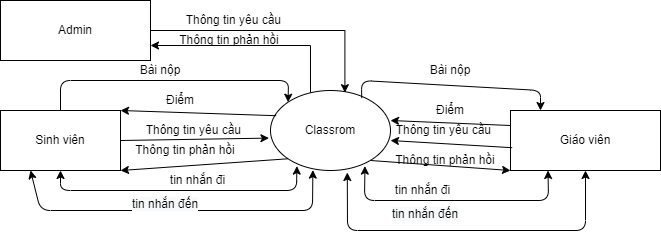

The diagram above was exported from draw.io. Its source (the exported page's mxGraphModel, read from the mxfile embedded in the PNG):
<mxGraphModel dx="1050" dy="483" grid="1" gridSize="10" guides="1" tooltips="1" connect="1" arrows="1" fold="1" page="1" pageScale="1" pageWidth="827" pageHeight="1169" math="0" shadow="0">
  <root>
    <mxCell id="0" />
    <mxCell id="1" parent="0" />
    <mxCell id="uEe4-ic4NnDs4bHZu78h-34" style="edgeStyle=orthogonalEdgeStyle;rounded=0;orthogonalLoop=1;jettySize=auto;html=1;entryX=1;entryY=0.75;entryDx=0;entryDy=0;" edge="1" parent="1" source="2" target="uEe4-ic4NnDs4bHZu78h-28">
      <mxGeometry relative="1" as="geometry">
        <Array as="points">
          <mxPoint x="390" y="215" />
        </Array>
      </mxGeometry>
    </mxCell>
    <mxCell id="2" value="&lt;span&gt;Classrom&lt;/span&gt;" style="ellipse;whiteSpace=wrap;html=1;" parent="1" vertex="1">
      <mxGeometry x="350" y="260" width="120" height="80" as="geometry" />
    </mxCell>
    <mxCell id="3" value="Sinh viên" style="rounded=0;whiteSpace=wrap;html=1;" parent="1" vertex="1">
      <mxGeometry x="80" y="280" width="120" height="60" as="geometry" />
    </mxCell>
    <mxCell id="4" value="Giáo viên" style="rounded=0;whiteSpace=wrap;html=1;" parent="1" vertex="1">
      <mxGeometry x="590" y="280" width="150" height="60" as="geometry" />
    </mxCell>
    <mxCell id="5" value="" style="endArrow=classic;html=1;exitX=0.5;exitY=0;exitDx=0;exitDy=0;entryX=0;entryY=0;entryDx=0;entryDy=0;" parent="1" source="3" target="2" edge="1">
      <mxGeometry width="50" height="50" relative="1" as="geometry">
        <mxPoint x="270" y="330" as="sourcePoint" />
        <mxPoint x="320" y="280" as="targetPoint" />
        <Array as="points">
          <mxPoint x="140" y="250" />
          <mxPoint x="368" y="250" />
        </Array>
      </mxGeometry>
    </mxCell>
    <mxCell id="6" value="Bài nộp" style="text;html=1;strokeColor=none;fillColor=none;align=center;verticalAlign=middle;whiteSpace=wrap;rounded=0;" parent="1" vertex="1">
      <mxGeometry x="210" y="230" width="60" height="20" as="geometry" />
    </mxCell>
    <mxCell id="7" value="Điểm" style="text;html=1;strokeColor=none;fillColor=none;align=center;verticalAlign=middle;whiteSpace=wrap;rounded=0;" parent="1" vertex="1">
      <mxGeometry x="230" y="260" width="60" height="20" as="geometry" />
    </mxCell>
    <mxCell id="8" value="" style="endArrow=classic;html=1;entryX=1;entryY=0;entryDx=0;entryDy=0;exitX=0.047;exitY=0.315;exitDx=0;exitDy=0;exitPerimeter=0;" parent="1" source="2" target="3" edge="1">
      <mxGeometry width="50" height="50" relative="1" as="geometry">
        <mxPoint x="270" y="320" as="sourcePoint" />
        <mxPoint x="320" y="270" as="targetPoint" />
      </mxGeometry>
    </mxCell>
    <mxCell id="9" value="" style="endArrow=classic;html=1;exitX=0.76;exitY=0.095;exitDx=0;exitDy=0;exitPerimeter=0;" parent="1" source="2" edge="1">
      <mxGeometry width="50" height="50" relative="1" as="geometry">
        <mxPoint x="280" y="330" as="sourcePoint" />
        <mxPoint x="620" y="280" as="targetPoint" />
        <Array as="points">
          <mxPoint x="441" y="250" />
          <mxPoint x="620" y="260" />
        </Array>
      </mxGeometry>
    </mxCell>
    <mxCell id="10" value="" style="endArrow=classic;html=1;exitX=0;exitY=0.25;exitDx=0;exitDy=0;" parent="1" source="4" edge="1">
      <mxGeometry width="50" height="50" relative="1" as="geometry">
        <mxPoint x="290" y="340" as="sourcePoint" />
        <mxPoint x="470" y="290" as="targetPoint" />
      </mxGeometry>
    </mxCell>
    <mxCell id="11" value="Bài nộp" style="text;html=1;strokeColor=none;fillColor=none;align=center;verticalAlign=middle;whiteSpace=wrap;rounded=0;" parent="1" vertex="1">
      <mxGeometry x="500" y="230" width="60" height="20" as="geometry" />
    </mxCell>
    <mxCell id="12" value="Điểm" style="text;html=1;strokeColor=none;fillColor=none;align=center;verticalAlign=middle;whiteSpace=wrap;rounded=0;" parent="1" vertex="1">
      <mxGeometry x="500" y="270" width="60" height="20" as="geometry" />
    </mxCell>
    <mxCell id="13" value="Thông tin yêu cầu&amp;nbsp;" style="text;html=1;strokeColor=none;fillColor=none;align=center;verticalAlign=middle;whiteSpace=wrap;rounded=0;" parent="1" vertex="1">
      <mxGeometry x="220" y="290" width="110" height="20" as="geometry" />
    </mxCell>
    <mxCell id="14" value="" style="endArrow=classic;html=1;entryX=-0.013;entryY=0.595;entryDx=0;entryDy=0;entryPerimeter=0;exitX=1;exitY=0.5;exitDx=0;exitDy=0;" parent="1" source="3" target="2" edge="1">
      <mxGeometry width="50" height="50" relative="1" as="geometry">
        <mxPoint x="270" y="310" as="sourcePoint" />
        <mxPoint x="320" y="260" as="targetPoint" />
      </mxGeometry>
    </mxCell>
    <mxCell id="15" value="Thông tin phản hồi" style="text;html=1;strokeColor=none;fillColor=none;align=center;verticalAlign=middle;whiteSpace=wrap;rounded=0;" parent="1" vertex="1">
      <mxGeometry x="210" y="310" width="110" height="20" as="geometry" />
    </mxCell>
    <mxCell id="16" value="" style="endArrow=classic;html=1;entryX=1;entryY=1;entryDx=0;entryDy=0;exitX=0;exitY=1;exitDx=0;exitDy=0;" parent="1" source="2" target="3" edge="1">
      <mxGeometry width="50" height="50" relative="1" as="geometry">
        <mxPoint x="270" y="290" as="sourcePoint" />
        <mxPoint x="320" y="240" as="targetPoint" />
      </mxGeometry>
    </mxCell>
    <mxCell id="17" value="Thông tin yêu cầu&amp;nbsp;" style="text;html=1;strokeColor=none;fillColor=none;align=center;verticalAlign=middle;whiteSpace=wrap;rounded=0;" parent="1" vertex="1">
      <mxGeometry x="470" y="290" width="110" height="20" as="geometry" />
    </mxCell>
    <mxCell id="18" value="Thông tin phản hồi" style="text;html=1;strokeColor=none;fillColor=none;align=center;verticalAlign=middle;whiteSpace=wrap;rounded=0;" parent="1" vertex="1">
      <mxGeometry x="470" y="320" width="110" height="20" as="geometry" />
    </mxCell>
    <mxCell id="19" value="" style="endArrow=classic;html=1;entryX=0;entryY=1;entryDx=0;entryDy=0;exitX=0.011;exitY=0.62;exitDx=0;exitDy=0;exitPerimeter=0;" parent="1" source="4" target="17" edge="1">
      <mxGeometry width="50" height="50" relative="1" as="geometry">
        <mxPoint x="270" y="290" as="sourcePoint" />
        <mxPoint x="320" y="240" as="targetPoint" />
      </mxGeometry>
    </mxCell>
    <mxCell id="20" value="" style="endArrow=classic;html=1;entryX=0;entryY=1;entryDx=0;entryDy=0;" parent="1" target="4" edge="1">
      <mxGeometry width="50" height="50" relative="1" as="geometry">
        <mxPoint x="450" y="330" as="sourcePoint" />
        <mxPoint x="320" y="240" as="targetPoint" />
      </mxGeometry>
    </mxCell>
    <mxCell id="21" value="" style="endArrow=classic;startArrow=classic;html=1;entryX=0.22;entryY=0.945;entryDx=0;entryDy=0;exitX=0.5;exitY=1;exitDx=0;exitDy=0;entryPerimeter=0;" parent="1" source="3" target="2" edge="1">
      <mxGeometry width="50" height="50" relative="1" as="geometry">
        <mxPoint x="270" y="290" as="sourcePoint" />
        <mxPoint x="320" y="240" as="targetPoint" />
        <Array as="points">
          <mxPoint x="140" y="360" />
          <mxPoint x="376" y="360" />
        </Array>
      </mxGeometry>
    </mxCell>
    <mxCell id="22" value="tin nhắn đi" style="text;html=1;strokeColor=none;fillColor=none;align=center;verticalAlign=middle;whiteSpace=wrap;rounded=0;" parent="1" vertex="1">
      <mxGeometry x="235" y="340" width="85" height="20" as="geometry" />
    </mxCell>
    <mxCell id="23" value="" style="endArrow=classic;startArrow=classic;html=1;entryX=0.25;entryY=1;entryDx=0;entryDy=0;exitX=0.353;exitY=0.995;exitDx=0;exitDy=0;exitPerimeter=0;" parent="1" source="2" target="3" edge="1">
      <mxGeometry width="50" height="50" relative="1" as="geometry">
        <mxPoint x="270" y="270" as="sourcePoint" />
        <mxPoint x="320" y="220" as="targetPoint" />
        <Array as="points">
          <mxPoint x="392" y="380" />
          <mxPoint x="120" y="380" />
        </Array>
      </mxGeometry>
    </mxCell>
    <mxCell id="24" value="&lt;span style=&quot;color: rgb(0 , 0 , 0) ; font-family: &amp;#34;helvetica&amp;#34; ; font-size: 12px ; font-style: normal ; font-weight: 400 ; letter-spacing: normal ; text-align: center ; text-indent: 0px ; text-transform: none ; word-spacing: 0px ; background-color: rgb(248 , 249 , 250) ; display: inline ; float: none&quot;&gt;tin nhắn đến&lt;/span&gt;" style="text;whiteSpace=wrap;html=1;" parent="1" vertex="1">
      <mxGeometry x="210" y="360" width="80" height="30" as="geometry" />
    </mxCell>
    <mxCell id="25" value="tin nhắn đi" style="text;html=1;strokeColor=none;fillColor=none;align=center;verticalAlign=middle;whiteSpace=wrap;rounded=0;" parent="1" vertex="1">
      <mxGeometry x="460" y="350" width="85" height="20" as="geometry" />
    </mxCell>
    <mxCell id="26" value="&lt;span style=&quot;color: rgb(0 , 0 , 0) ; font-family: &amp;#34;helvetica&amp;#34; ; font-size: 12px ; font-style: normal ; font-weight: 400 ; letter-spacing: normal ; text-align: center ; text-indent: 0px ; text-transform: none ; word-spacing: 0px ; background-color: rgb(248 , 249 , 250) ; display: inline ; float: none&quot;&gt;tin nhắn đến&lt;/span&gt;" style="text;whiteSpace=wrap;html=1;" parent="1" vertex="1">
      <mxGeometry x="470" y="370" width="80" height="30" as="geometry" />
    </mxCell>
    <mxCell id="27" value="" style="endArrow=classic;startArrow=classic;html=1;entryX=0.787;entryY=0.945;entryDx=0;entryDy=0;entryPerimeter=0;exitX=0.25;exitY=1;exitDx=0;exitDy=0;" parent="1" source="4" target="2" edge="1">
      <mxGeometry width="50" height="50" relative="1" as="geometry">
        <mxPoint x="270" y="270" as="sourcePoint" />
        <mxPoint x="320" y="220" as="targetPoint" />
        <Array as="points">
          <mxPoint x="628" y="370" />
          <mxPoint x="444" y="370" />
        </Array>
      </mxGeometry>
    </mxCell>
    <mxCell id="28" value="" style="endArrow=classic;startArrow=classic;html=1;entryX=0.64;entryY=1.025;entryDx=0;entryDy=0;entryPerimeter=0;exitX=0.5;exitY=1;exitDx=0;exitDy=0;" parent="1" source="4" target="2" edge="1">
      <mxGeometry width="50" height="50" relative="1" as="geometry">
        <mxPoint x="640" y="342" as="sourcePoint" />
        <mxPoint x="320" y="220" as="targetPoint" />
        <Array as="points">
          <mxPoint x="665" y="400" />
          <mxPoint x="427" y="400" />
        </Array>
      </mxGeometry>
    </mxCell>
    <mxCell id="uEe4-ic4NnDs4bHZu78h-33" style="edgeStyle=orthogonalEdgeStyle;rounded=0;orthogonalLoop=1;jettySize=auto;html=1;entryX=0.62;entryY=0.027;entryDx=0;entryDy=0;entryPerimeter=0;" edge="1" parent="1" source="uEe4-ic4NnDs4bHZu78h-28" target="2">
      <mxGeometry relative="1" as="geometry" />
    </mxCell>
    <mxCell id="uEe4-ic4NnDs4bHZu78h-28" value="Admin" style="rounded=0;whiteSpace=wrap;html=1;" vertex="1" parent="1">
      <mxGeometry x="80" y="170" width="150" height="60" as="geometry" />
    </mxCell>
    <mxCell id="uEe4-ic4NnDs4bHZu78h-29" value="Thông tin yêu cầu&amp;nbsp;" style="text;html=1;strokeColor=none;fillColor=none;align=center;verticalAlign=middle;whiteSpace=wrap;rounded=0;" vertex="1" parent="1">
      <mxGeometry x="260" y="180" width="110" height="20" as="geometry" />
    </mxCell>
    <mxCell id="uEe4-ic4NnDs4bHZu78h-30" value="Thông tin phản hồi" style="text;html=1;strokeColor=none;fillColor=none;align=center;verticalAlign=middle;whiteSpace=wrap;rounded=0;" vertex="1" parent="1">
      <mxGeometry x="254" y="200" width="110" height="20" as="geometry" />
    </mxCell>
  </root>
</mxGraphModel>